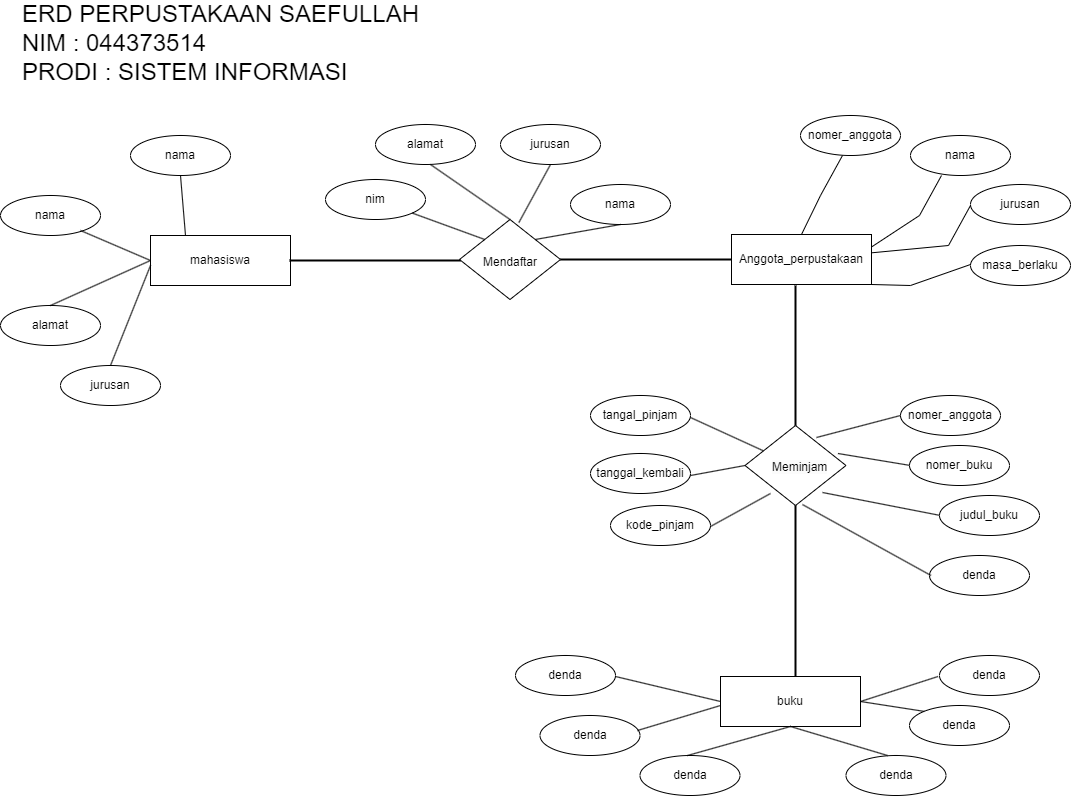

The diagram above was exported from draw.io. Its source (the exported page's mxGraphModel, read from the mxfile embedded in the PNG):
<mxGraphModel dx="1867" dy="840" grid="1" gridSize="10" guides="1" tooltips="1" connect="1" arrows="1" fold="1" page="1" pageScale="1" pageWidth="850" pageHeight="1100" math="0" shadow="0" extFonts="Permanent Marker^https://fonts.googleapis.com/css?family=Permanent+Marker">
  <root>
    <mxCell id="0" />
    <mxCell id="1" parent="0" />
    <mxCell id="Eobgzr1CyBPvH4YeFn9D-90" value="mahasiswa" style="whiteSpace=wrap;html=1;align=center;" vertex="1" parent="1">
      <mxGeometry x="190" y="250" width="140" height="50" as="geometry" />
    </mxCell>
    <mxCell id="Eobgzr1CyBPvH4YeFn9D-91" value="nama" style="ellipse;whiteSpace=wrap;html=1;align=center;" vertex="1" parent="1">
      <mxGeometry x="40" y="210" width="100" height="40" as="geometry" />
    </mxCell>
    <mxCell id="Eobgzr1CyBPvH4YeFn9D-92" value="nama" style="ellipse;whiteSpace=wrap;html=1;align=center;" vertex="1" parent="1">
      <mxGeometry x="170" y="150" width="100" height="40" as="geometry" />
    </mxCell>
    <mxCell id="Eobgzr1CyBPvH4YeFn9D-93" value="alamat" style="ellipse;whiteSpace=wrap;html=1;align=center;" vertex="1" parent="1">
      <mxGeometry x="40" y="320" width="100" height="40" as="geometry" />
    </mxCell>
    <mxCell id="Eobgzr1CyBPvH4YeFn9D-94" value="jurusan" style="ellipse;whiteSpace=wrap;html=1;align=center;" vertex="1" parent="1">
      <mxGeometry x="100" y="380" width="100" height="40" as="geometry" />
    </mxCell>
    <mxCell id="Eobgzr1CyBPvH4YeFn9D-111" value="" style="endArrow=none;html=1;rounded=0;entryX=0.25;entryY=0;entryDx=0;entryDy=0;exitX=0.5;exitY=1;exitDx=0;exitDy=0;" edge="1" parent="1" source="Eobgzr1CyBPvH4YeFn9D-92" target="Eobgzr1CyBPvH4YeFn9D-90">
      <mxGeometry relative="1" as="geometry">
        <mxPoint x="210" y="190" as="sourcePoint" />
        <mxPoint x="370" y="190" as="targetPoint" />
      </mxGeometry>
    </mxCell>
    <mxCell id="Eobgzr1CyBPvH4YeFn9D-112" value="" style="endArrow=none;html=1;rounded=0;entryX=0;entryY=0.5;entryDx=0;entryDy=0;exitX=0.5;exitY=1;exitDx=0;exitDy=0;" edge="1" parent="1" target="Eobgzr1CyBPvH4YeFn9D-90">
      <mxGeometry relative="1" as="geometry">
        <mxPoint x="120" y="245" as="sourcePoint" />
        <mxPoint x="125" y="305" as="targetPoint" />
      </mxGeometry>
    </mxCell>
    <mxCell id="Eobgzr1CyBPvH4YeFn9D-113" value="" style="endArrow=none;html=1;rounded=0;exitX=0.5;exitY=1;exitDx=0;exitDy=0;entryX=0;entryY=0.5;entryDx=0;entryDy=0;" edge="1" parent="1" target="Eobgzr1CyBPvH4YeFn9D-90">
      <mxGeometry relative="1" as="geometry">
        <mxPoint x="90" y="320" as="sourcePoint" />
        <mxPoint x="180" y="280" as="targetPoint" />
      </mxGeometry>
    </mxCell>
    <mxCell id="Eobgzr1CyBPvH4YeFn9D-115" value="" style="endArrow=none;html=1;rounded=0;exitX=0.5;exitY=0;exitDx=0;exitDy=0;" edge="1" parent="1" source="Eobgzr1CyBPvH4YeFn9D-94">
      <mxGeometry relative="1" as="geometry">
        <mxPoint x="140" y="265" as="sourcePoint" />
        <mxPoint x="190" y="280" as="targetPoint" />
      </mxGeometry>
    </mxCell>
    <mxCell id="Eobgzr1CyBPvH4YeFn9D-125" value="alamat" style="ellipse;whiteSpace=wrap;html=1;align=center;" vertex="1" parent="1">
      <mxGeometry x="415" y="139" width="100" height="40" as="geometry" />
    </mxCell>
    <mxCell id="Eobgzr1CyBPvH4YeFn9D-126" value="jurusan" style="ellipse;whiteSpace=wrap;html=1;align=center;" vertex="1" parent="1">
      <mxGeometry x="540" y="139" width="100" height="40" as="geometry" />
    </mxCell>
    <mxCell id="Eobgzr1CyBPvH4YeFn9D-127" value="nim" style="ellipse;whiteSpace=wrap;html=1;align=center;" vertex="1" parent="1">
      <mxGeometry x="365" y="194" width="100" height="40" as="geometry" />
    </mxCell>
    <mxCell id="Eobgzr1CyBPvH4YeFn9D-128" value="" style="rhombus;whiteSpace=wrap;html=1;" vertex="1" parent="1">
      <mxGeometry x="499" y="234" width="101" height="80" as="geometry" />
    </mxCell>
    <mxCell id="Eobgzr1CyBPvH4YeFn9D-130" value="nama" style="ellipse;whiteSpace=wrap;html=1;align=center;" vertex="1" parent="1">
      <mxGeometry x="610" y="199" width="100" height="40" as="geometry" />
    </mxCell>
    <mxCell id="Eobgzr1CyBPvH4YeFn9D-131" value="" style="endArrow=none;html=1;rounded=0;entryX=0;entryY=0;entryDx=0;entryDy=0;" edge="1" parent="1" source="Eobgzr1CyBPvH4YeFn9D-127" target="Eobgzr1CyBPvH4YeFn9D-128">
      <mxGeometry relative="1" as="geometry">
        <mxPoint x="450" y="234" as="sourcePoint" />
        <mxPoint x="455" y="294" as="targetPoint" />
      </mxGeometry>
    </mxCell>
    <mxCell id="Eobgzr1CyBPvH4YeFn9D-132" value="" style="endArrow=none;html=1;rounded=0;entryX=0.5;entryY=0;entryDx=0;entryDy=0;exitX=0.5;exitY=1;exitDx=0;exitDy=0;" edge="1" parent="1" target="Eobgzr1CyBPvH4YeFn9D-128">
      <mxGeometry relative="1" as="geometry">
        <mxPoint x="470" y="179" as="sourcePoint" />
        <mxPoint x="540" y="199" as="targetPoint" />
      </mxGeometry>
    </mxCell>
    <mxCell id="Eobgzr1CyBPvH4YeFn9D-133" value="" style="endArrow=none;html=1;rounded=0;exitX=0.5;exitY=1;exitDx=0;exitDy=0;entryX=0.588;entryY=0.038;entryDx=0;entryDy=0;entryPerimeter=0;" edge="1" parent="1" target="Eobgzr1CyBPvH4YeFn9D-128">
      <mxGeometry relative="1" as="geometry">
        <mxPoint x="590" y="179" as="sourcePoint" />
        <mxPoint x="550" y="229" as="targetPoint" />
      </mxGeometry>
    </mxCell>
    <mxCell id="Eobgzr1CyBPvH4YeFn9D-135" value="" style="endArrow=none;html=1;rounded=0;entryX=1;entryY=0;entryDx=0;entryDy=0;exitX=0.5;exitY=1;exitDx=0;exitDy=0;" edge="1" parent="1" target="Eobgzr1CyBPvH4YeFn9D-128">
      <mxGeometry relative="1" as="geometry">
        <mxPoint x="660" y="239" as="sourcePoint" />
        <mxPoint x="730" y="294" as="targetPoint" />
      </mxGeometry>
    </mxCell>
    <mxCell id="Eobgzr1CyBPvH4YeFn9D-136" value="Mendaftar" style="text;html=1;strokeColor=none;fillColor=none;align=center;verticalAlign=middle;whiteSpace=wrap;rounded=0;" vertex="1" parent="1">
      <mxGeometry x="519.5" y="262" width="60" height="30" as="geometry" />
    </mxCell>
    <mxCell id="Eobgzr1CyBPvH4YeFn9D-138" value="" style="line;strokeWidth=2;html=1;" vertex="1" parent="1">
      <mxGeometry x="329" y="270" width="171" height="10" as="geometry" />
    </mxCell>
    <mxCell id="Eobgzr1CyBPvH4YeFn9D-141" value="" style="line;strokeWidth=2;html=1;" vertex="1" parent="1">
      <mxGeometry x="600" y="269" width="171" height="10" as="geometry" />
    </mxCell>
    <mxCell id="Eobgzr1CyBPvH4YeFn9D-151" value="Anggota_perpustakaan" style="whiteSpace=wrap;html=1;align=center;" vertex="1" parent="1">
      <mxGeometry x="771" y="249" width="140" height="50" as="geometry" />
    </mxCell>
    <mxCell id="Eobgzr1CyBPvH4YeFn9D-160" value="nomer_anggota" style="ellipse;whiteSpace=wrap;html=1;align=center;" vertex="1" parent="1">
      <mxGeometry x="840" y="130" width="100" height="40" as="geometry" />
    </mxCell>
    <mxCell id="Eobgzr1CyBPvH4YeFn9D-161" value="nama" style="ellipse;whiteSpace=wrap;html=1;align=center;" vertex="1" parent="1">
      <mxGeometry x="950" y="150" width="100" height="40" as="geometry" />
    </mxCell>
    <mxCell id="Eobgzr1CyBPvH4YeFn9D-162" value="jurusan" style="ellipse;whiteSpace=wrap;html=1;align=center;" vertex="1" parent="1">
      <mxGeometry x="1010" y="199" width="100" height="40" as="geometry" />
    </mxCell>
    <mxCell id="Eobgzr1CyBPvH4YeFn9D-163" value="masa_berlaku" style="ellipse;whiteSpace=wrap;html=1;align=center;" vertex="1" parent="1">
      <mxGeometry x="1010" y="260" width="100" height="40" as="geometry" />
    </mxCell>
    <mxCell id="Eobgzr1CyBPvH4YeFn9D-165" value="" style="endArrow=none;html=1;rounded=0;exitX=0.5;exitY=1;exitDx=0;exitDy=0;entryX=0.5;entryY=0;entryDx=0;entryDy=0;" edge="1" parent="1" target="Eobgzr1CyBPvH4YeFn9D-151">
      <mxGeometry relative="1" as="geometry">
        <mxPoint x="882" y="170" as="sourcePoint" />
        <mxPoint x="850" y="228" as="targetPoint" />
        <Array as="points">
          <mxPoint x="860" y="210" />
        </Array>
      </mxGeometry>
    </mxCell>
    <mxCell id="Eobgzr1CyBPvH4YeFn9D-167" value="" style="endArrow=none;html=1;rounded=0;exitX=0.5;exitY=1;exitDx=0;exitDy=0;entryX=1;entryY=0.25;entryDx=0;entryDy=0;" edge="1" parent="1" target="Eobgzr1CyBPvH4YeFn9D-151">
      <mxGeometry relative="1" as="geometry">
        <mxPoint x="981" y="190" as="sourcePoint" />
        <mxPoint x="940" y="269" as="targetPoint" />
        <Array as="points">
          <mxPoint x="959" y="230" />
        </Array>
      </mxGeometry>
    </mxCell>
    <mxCell id="Eobgzr1CyBPvH4YeFn9D-168" value="" style="endArrow=none;html=1;rounded=0;exitX=0.5;exitY=1;exitDx=0;exitDy=0;" edge="1" parent="1" target="Eobgzr1CyBPvH4YeFn9D-151">
      <mxGeometry relative="1" as="geometry">
        <mxPoint x="1010" y="220" as="sourcePoint" />
        <mxPoint x="969" y="299" as="targetPoint" />
        <Array as="points">
          <mxPoint x="988" y="260" />
        </Array>
      </mxGeometry>
    </mxCell>
    <mxCell id="Eobgzr1CyBPvH4YeFn9D-169" value="" style="endArrow=none;html=1;rounded=0;exitX=0.5;exitY=1;exitDx=0;exitDy=0;entryX=1;entryY=1;entryDx=0;entryDy=0;" edge="1" parent="1" target="Eobgzr1CyBPvH4YeFn9D-151">
      <mxGeometry relative="1" as="geometry">
        <mxPoint x="1010" y="279" as="sourcePoint" />
        <mxPoint x="911" y="326" as="targetPoint" />
        <Array as="points">
          <mxPoint x="950" y="300" />
        </Array>
      </mxGeometry>
    </mxCell>
    <mxCell id="Eobgzr1CyBPvH4YeFn9D-170" value="" style="line;strokeWidth=2;html=1;direction=south;" vertex="1" parent="1">
      <mxGeometry x="830" y="300" width="10" height="171" as="geometry" />
    </mxCell>
    <mxCell id="Eobgzr1CyBPvH4YeFn9D-173" value="" style="rhombus;whiteSpace=wrap;html=1;" vertex="1" parent="1">
      <mxGeometry x="784.5" y="440" width="101" height="80" as="geometry" />
    </mxCell>
    <mxCell id="Eobgzr1CyBPvH4YeFn9D-175" value="&lt;span style=&quot;color: rgb(0, 0, 0); font-family: Helvetica; font-size: 12px; font-style: normal; font-variant-ligatures: normal; font-variant-caps: normal; font-weight: 400; letter-spacing: normal; orphans: 2; text-align: center; text-indent: 0px; text-transform: none; widows: 2; word-spacing: 0px; -webkit-text-stroke-width: 0px; background-color: rgb(251, 251, 251); text-decoration-thickness: initial; text-decoration-style: initial; text-decoration-color: initial; float: none; display: inline !important;&quot;&gt;Meminjam&lt;/span&gt;" style="text;whiteSpace=wrap;html=1;" vertex="1" parent="1">
      <mxGeometry x="810" y="468" width="90" height="40" as="geometry" />
    </mxCell>
    <mxCell id="Eobgzr1CyBPvH4YeFn9D-176" value="" style="line;strokeWidth=2;html=1;direction=south;" vertex="1" parent="1">
      <mxGeometry x="830" y="520" width="10" height="171" as="geometry" />
    </mxCell>
    <mxCell id="Eobgzr1CyBPvH4YeFn9D-177" value="buku" style="whiteSpace=wrap;html=1;align=center;" vertex="1" parent="1">
      <mxGeometry x="760" y="691" width="140" height="50" as="geometry" />
    </mxCell>
    <mxCell id="Eobgzr1CyBPvH4YeFn9D-178" value="nomer_anggota" style="ellipse;whiteSpace=wrap;html=1;align=center;" vertex="1" parent="1">
      <mxGeometry x="940" y="410" width="100" height="40" as="geometry" />
    </mxCell>
    <mxCell id="Eobgzr1CyBPvH4YeFn9D-181" value="" style="endArrow=none;html=1;rounded=0;exitX=0.5;exitY=1;exitDx=0;exitDy=0;entryX=0.75;entryY=0;entryDx=0;entryDy=0;" edge="1" parent="1" target="Eobgzr1CyBPvH4YeFn9D-175">
      <mxGeometry relative="1" as="geometry">
        <mxPoint x="950" y="480" as="sourcePoint" />
        <mxPoint x="1030" y="535" as="targetPoint" />
      </mxGeometry>
    </mxCell>
    <mxCell id="Eobgzr1CyBPvH4YeFn9D-182" value="" style="endArrow=none;html=1;rounded=0;entryX=0.578;entryY=0.975;entryDx=0;entryDy=0;exitX=0.5;exitY=1;exitDx=0;exitDy=0;entryPerimeter=0;" edge="1" parent="1" target="Eobgzr1CyBPvH4YeFn9D-175">
      <mxGeometry relative="1" as="geometry">
        <mxPoint x="980" y="530" as="sourcePoint" />
        <mxPoint x="1060" y="585" as="targetPoint" />
      </mxGeometry>
    </mxCell>
    <mxCell id="Eobgzr1CyBPvH4YeFn9D-183" value="" style="endArrow=none;html=1;rounded=0;entryX=0.708;entryY=0.15;entryDx=0;entryDy=0;exitX=0.5;exitY=1;exitDx=0;exitDy=0;entryPerimeter=0;" edge="1" parent="1" target="Eobgzr1CyBPvH4YeFn9D-173">
      <mxGeometry relative="1" as="geometry">
        <mxPoint x="940" y="430" as="sourcePoint" />
        <mxPoint x="1020" y="485" as="targetPoint" />
      </mxGeometry>
    </mxCell>
    <mxCell id="Eobgzr1CyBPvH4YeFn9D-184" value="nomer_buku" style="ellipse;whiteSpace=wrap;html=1;align=center;" vertex="1" parent="1">
      <mxGeometry x="949" y="460" width="100" height="40" as="geometry" />
    </mxCell>
    <mxCell id="Eobgzr1CyBPvH4YeFn9D-185" value="judul_buku" style="ellipse;whiteSpace=wrap;html=1;align=center;" vertex="1" parent="1">
      <mxGeometry x="979" y="510" width="100" height="40" as="geometry" />
    </mxCell>
    <mxCell id="Eobgzr1CyBPvH4YeFn9D-190" value="denda" style="ellipse;whiteSpace=wrap;html=1;align=center;" vertex="1" parent="1">
      <mxGeometry x="969" y="570" width="100" height="40" as="geometry" />
    </mxCell>
    <mxCell id="Eobgzr1CyBPvH4YeFn9D-194" value="" style="endArrow=none;html=1;rounded=0;exitX=0.5;exitY=1;exitDx=0;exitDy=0;entryX=0.569;entryY=0.988;entryDx=0;entryDy=0;entryPerimeter=0;" edge="1" parent="1" target="Eobgzr1CyBPvH4YeFn9D-173">
      <mxGeometry relative="1" as="geometry">
        <mxPoint x="970.5" y="590" as="sourcePoint" />
        <mxPoint x="885.5" y="605" as="targetPoint" />
      </mxGeometry>
    </mxCell>
    <mxCell id="Eobgzr1CyBPvH4YeFn9D-195" value="tangal_pinjam" style="ellipse;whiteSpace=wrap;html=1;align=center;" vertex="1" parent="1">
      <mxGeometry x="630" y="410" width="100" height="40" as="geometry" />
    </mxCell>
    <mxCell id="Eobgzr1CyBPvH4YeFn9D-196" value="tanggal_kembali" style="ellipse;whiteSpace=wrap;html=1;align=center;" vertex="1" parent="1">
      <mxGeometry x="630" y="468" width="100" height="40" as="geometry" />
    </mxCell>
    <mxCell id="Eobgzr1CyBPvH4YeFn9D-197" value="kode_pinjam" style="ellipse;whiteSpace=wrap;html=1;align=center;" vertex="1" parent="1">
      <mxGeometry x="650" y="520" width="100" height="40" as="geometry" />
    </mxCell>
    <mxCell id="Eobgzr1CyBPvH4YeFn9D-198" value="" style="endArrow=none;html=1;rounded=0;entryX=0.708;entryY=0.15;entryDx=0;entryDy=0;entryPerimeter=0;" edge="1" parent="1" source="Eobgzr1CyBPvH4YeFn9D-173">
      <mxGeometry relative="1" as="geometry">
        <mxPoint x="814" y="410" as="sourcePoint" />
        <mxPoint x="730" y="432" as="targetPoint" />
      </mxGeometry>
    </mxCell>
    <mxCell id="Eobgzr1CyBPvH4YeFn9D-199" value="" style="endArrow=none;html=1;rounded=0;entryX=0.708;entryY=0.15;entryDx=0;entryDy=0;exitX=0;exitY=0.5;exitDx=0;exitDy=0;entryPerimeter=0;" edge="1" parent="1" source="Eobgzr1CyBPvH4YeFn9D-173">
      <mxGeometry relative="1" as="geometry">
        <mxPoint x="814" y="468" as="sourcePoint" />
        <mxPoint x="730" y="490" as="targetPoint" />
      </mxGeometry>
    </mxCell>
    <mxCell id="Eobgzr1CyBPvH4YeFn9D-200" value="" style="endArrow=none;html=1;rounded=0;entryX=0.708;entryY=0.15;entryDx=0;entryDy=0;exitX=0;exitY=1;exitDx=0;exitDy=0;entryPerimeter=0;" edge="1" parent="1" source="Eobgzr1CyBPvH4YeFn9D-175">
      <mxGeometry relative="1" as="geometry">
        <mxPoint x="834" y="519" as="sourcePoint" />
        <mxPoint x="750" y="541" as="targetPoint" />
      </mxGeometry>
    </mxCell>
    <mxCell id="Eobgzr1CyBPvH4YeFn9D-201" value="denda" style="ellipse;whiteSpace=wrap;html=1;align=center;" vertex="1" parent="1">
      <mxGeometry x="555" y="670" width="100" height="40" as="geometry" />
    </mxCell>
    <mxCell id="Eobgzr1CyBPvH4YeFn9D-202" value="denda" style="ellipse;whiteSpace=wrap;html=1;align=center;" vertex="1" parent="1">
      <mxGeometry x="579.5" y="730" width="100" height="40" as="geometry" />
    </mxCell>
    <mxCell id="Eobgzr1CyBPvH4YeFn9D-203" value="denda" style="ellipse;whiteSpace=wrap;html=1;align=center;" vertex="1" parent="1">
      <mxGeometry x="679.5" y="770" width="100" height="40" as="geometry" />
    </mxCell>
    <mxCell id="Eobgzr1CyBPvH4YeFn9D-204" value="denda" style="ellipse;whiteSpace=wrap;html=1;align=center;" vertex="1" parent="1">
      <mxGeometry x="979" y="670" width="100" height="40" as="geometry" />
    </mxCell>
    <mxCell id="Eobgzr1CyBPvH4YeFn9D-205" value="denda" style="ellipse;whiteSpace=wrap;html=1;align=center;" vertex="1" parent="1">
      <mxGeometry x="949" y="720" width="100" height="40" as="geometry" />
    </mxCell>
    <mxCell id="Eobgzr1CyBPvH4YeFn9D-206" value="denda" style="ellipse;whiteSpace=wrap;html=1;align=center;" vertex="1" parent="1">
      <mxGeometry x="885.5" y="770" width="100" height="40" as="geometry" />
    </mxCell>
    <mxCell id="Eobgzr1CyBPvH4YeFn9D-207" value="" style="endArrow=none;html=1;rounded=0;entryX=0.708;entryY=0.15;entryDx=0;entryDy=0;exitX=0;exitY=0.5;exitDx=0;exitDy=0;entryPerimeter=0;" edge="1" parent="1" source="Eobgzr1CyBPvH4YeFn9D-177">
      <mxGeometry relative="1" as="geometry">
        <mxPoint x="715" y="658" as="sourcePoint" />
        <mxPoint x="655" y="691" as="targetPoint" />
      </mxGeometry>
    </mxCell>
    <mxCell id="Eobgzr1CyBPvH4YeFn9D-208" value="" style="endArrow=none;html=1;rounded=0;entryX=0.708;entryY=0.15;entryDx=0;entryDy=0;entryPerimeter=0;" edge="1" parent="1">
      <mxGeometry relative="1" as="geometry">
        <mxPoint x="760" y="720" as="sourcePoint" />
        <mxPoint x="677" y="745" as="targetPoint" />
      </mxGeometry>
    </mxCell>
    <mxCell id="Eobgzr1CyBPvH4YeFn9D-209" value="" style="endArrow=none;html=1;rounded=0;entryX=0.708;entryY=0.15;entryDx=0;entryDy=0;entryPerimeter=0;exitX=0.5;exitY=1;exitDx=0;exitDy=0;" edge="1" parent="1" source="Eobgzr1CyBPvH4YeFn9D-177">
      <mxGeometry relative="1" as="geometry">
        <mxPoint x="810" y="745" as="sourcePoint" />
        <mxPoint x="727" y="770" as="targetPoint" />
      </mxGeometry>
    </mxCell>
    <mxCell id="Eobgzr1CyBPvH4YeFn9D-210" value="" style="endArrow=none;html=1;rounded=0;entryX=0.708;entryY=0.15;entryDx=0;entryDy=0;entryPerimeter=0;exitX=0.5;exitY=1;exitDx=0;exitDy=0;" edge="1" parent="1" source="Eobgzr1CyBPvH4YeFn9D-177">
      <mxGeometry relative="1" as="geometry">
        <mxPoint x="1010" y="745" as="sourcePoint" />
        <mxPoint x="927" y="770" as="targetPoint" />
      </mxGeometry>
    </mxCell>
    <mxCell id="Eobgzr1CyBPvH4YeFn9D-211" value="" style="endArrow=none;html=1;rounded=0;entryX=0;entryY=0;entryDx=0;entryDy=0;exitX=1;exitY=0.5;exitDx=0;exitDy=0;" edge="1" parent="1" source="Eobgzr1CyBPvH4YeFn9D-177" target="Eobgzr1CyBPvH4YeFn9D-205">
      <mxGeometry relative="1" as="geometry">
        <mxPoint x="1032" y="705" as="sourcePoint" />
        <mxPoint x="948.5" y="730" as="targetPoint" />
      </mxGeometry>
    </mxCell>
    <mxCell id="Eobgzr1CyBPvH4YeFn9D-212" value="" style="endArrow=none;html=1;rounded=0;entryX=0.708;entryY=0.15;entryDx=0;entryDy=0;entryPerimeter=0;exitX=1;exitY=0.5;exitDx=0;exitDy=0;" edge="1" parent="1" source="Eobgzr1CyBPvH4YeFn9D-177">
      <mxGeometry relative="1" as="geometry">
        <mxPoint x="1061" y="666" as="sourcePoint" />
        <mxPoint x="977.5" y="691" as="targetPoint" />
      </mxGeometry>
    </mxCell>
    <mxCell id="Eobgzr1CyBPvH4YeFn9D-213" value="&lt;font style=&quot;&quot;&gt;&lt;font style=&quot;font-size: 24px;&quot;&gt;ERD PERPUSTAKAAN SAEFULLAH&lt;br&gt;NIM : 044373514&lt;br&gt;PRODI : SISTEM INFORMASI&amp;nbsp;&lt;br&gt;&lt;/font&gt;&lt;br&gt;&lt;/font&gt;" style="text;html=1;strokeColor=none;fillColor=none;align=left;verticalAlign=middle;whiteSpace=wrap;rounded=0;" vertex="1" parent="1">
      <mxGeometry x="59.75" y="50" width="420.25" height="30" as="geometry" />
    </mxCell>
  </root>
</mxGraphModel>